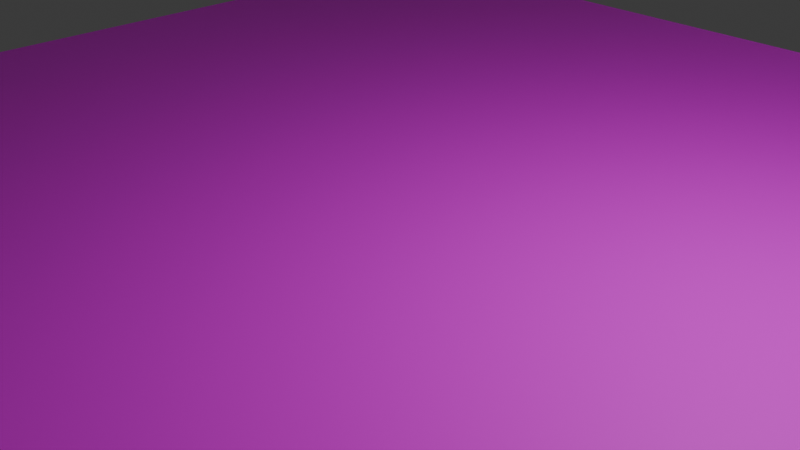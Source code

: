 # Source: Map.blend  (saved by Blender 4.2.66; exported with 4.5.12 LTS)
import bpy
from mathutils import Matrix  # noqa: F401  (used for matrix-valued properties, if any)

bpy.ops.wm.read_factory_settings(use_empty=True)
scene = bpy.context.scene
scene.name = 'Scene'

# ---- collections
col_collection = bpy.data.collections.new('Collection'); scene.collection.children.link(col_collection)

# ---- images (referenced by path relative to the original .blend; pixels are not part of the script)
import os
ASSET_DIR = os.environ.get("B2B_ASSET_DIR", "")  # directory of the original .blend (textures are referenced by path, not embedded)
HERE = os.path.dirname(os.path.abspath(__file__))  # packed textures are extracted next to this script under _unpacked/

def load_image(name, relpath, width, height, colorspace="sRGB"):
    """Load a texture the original file referenced (path relative to the .blend, or extracted next to this script)."""
    p = next((c for c in (os.path.join(HERE, relpath), os.path.join(ASSET_DIR, relpath)) if relpath and os.path.exists(c)), "")
    if p:
        img = bpy.data.images.load(p, check_existing=True)
        img.name = name
    else:  # same state as the original file: an image datablock whose file is absent (Cycles renders it pink)
        img = bpy.data.images.new(name, width, height)
        img.source = "FILE"
        img.filepath = "//" + (relpath or name)
    img.colorspace_settings.name = colorspace
    return img
img_pixil_frame_0_png = load_image('pixil-frame-0.png', 'pixil-frame-0.png', 1024, 1024, 'sRGB')

# ---- materials (node trees are filled in below, after node groups)
mat_fence = bpy.data.materials.new('Fence')

# ---- material node trees
mat_fence.use_nodes = True; mat_fence.node_tree.nodes.clear()
_N = mat_fence.node_tree.nodes; _L = mat_fence.node_tree.links
n0 = _N.new('ShaderNodeBsdfPrincipled'); n0.name = 'Principled BSDF'; n0.location = (10, 300)
n1 = _N.new('ShaderNodeOutputMaterial'); n1.name = 'Material Output'; n1.location = (300, 300)
n2 = _N.new('ShaderNodeTexImage'); n2.name = 'Image Texture'; n2.location = (-330, 291)
n2.image = img_pixil_frame_0_png
_L.new(n0.outputs[0], n1.inputs[0])
_L.new(n2.outputs[0], n0.inputs[0])
n1.is_active_output = True

# ---- world
world_world = bpy.data.worlds.new('World'); scene.world = world_world
world_world.use_nodes = True; world_world.node_tree.nodes.clear()
_N = world_world.node_tree.nodes; _L = world_world.node_tree.links
n0 = _N.new('ShaderNodeOutputWorld'); n0.name = 'World Output'; n0.location = (300, 300)
n1 = _N.new('ShaderNodeBackground'); n1.name = 'Background'; n1.location = (10, 300)
n1.inputs[0].default_value = (0.05088, 0.05088, 0.05088, 1.0)
_L.new(n1.outputs[0], n0.inputs[0])
n0.is_active_output = True
world_world.color = (0.05088, 0.05088, 0.05088)
world_world.sun_shadow_jitter_overblur = 0.0

# ---- cameras
cam_camera = bpy.data.cameras.new('Camera')
cam_camera.clip_end = 100.0
cam_camera.ortho_scale = 7.314

# ---- lights
light_light = bpy.data.lights.new('Light', 'POINT')
light_light.energy = 1000.0
light_light.shadow_soft_size = 0.1

# ---- meshes
me_plane = bpy.data.meshes.new('Plane')
me_plane.from_pydata([(-1.0, -1.0, 0.0), (1.0, -1.0, 0.0), (-1.0, 1.0, 0.0), (1.0, 1.0, 0.0), (-1.0, 0.75, 0.0), (-1.0, 0.5, 0.0), (-1.0, 0.25, 0.0), (-1.0, 0.0, 0.0), (-1.0, -0.25, 0.0), (-1.0, -0.5, 0.0), (-1.0, -0.75, 0.0), (-0.75, -1.0, 0.0), (-0.5, -1.0, 0.0), (-0.25, -1.0, 0.0), (0.0, -1.0, 0.0), (0.25, -1.0, 0.0), (0.5, -1.0, 0.0), (0.75, -1.0, 0.0), (1.0, -0.75, 0.0), (1.0, -0.5, 0.0), (1.0, -0.25, 0.0), (1.0, 0.0, 0.0), (1.0, 0.25, 0.0), (1.0, 0.5, 0.0), (1.0, 0.75, 0.0), (0.75, 1.0, 0.0), (0.5, 1.0, 0.0), (0.25, 1.0, 0.0), (0.0, 1.0, 0.0), (-0.25, 1.0, 0.0), (-0.5, 1.0, 0.0), (-0.75, 1.0, 0.0), (-0.75, -0.75, 0.0), (-0.75, -0.5, 0.0), (-0.75, -0.25, 0.0), (-0.75, 0.0, 0.0), (-0.75, 0.25, 0.0), (-0.75, 0.5, 0.0), (-0.75, 0.75, 0.0), (-0.5, -0.75, 0.0), (-0.5, -0.5, 0.0), (-0.5, -0.25, 0.0), (-0.5, 0.0, 0.0), (-0.5, 0.25, 0.0), (-0.5, 0.5, 0.0), (-0.5, 0.75, 0.0), (-0.25, -0.75, 0.0), (-0.25, -0.5, 0.0), (-0.25, -0.25, 0.0), (-0.25, 0.0, 0.0), (-0.25, 0.25, 0.0), (-0.25, 0.5, 0.0), (-0.25, 0.75, 0.0), (0.0, -0.75, 0.0), (0.0, -0.5, 0.0), (0.0, -0.25, 0.0), (0.0, 0.0, 0.0), (0.0, 0.25, 0.0), (0.0, 0.5, 0.0), (0.0, 0.75, 0.0), (0.25, -0.75, 0.0), (0.25, -0.5, 0.0), (0.25, -0.25, 0.0), (0.25, 0.0, 0.0), (0.25, 0.25, 0.0), (0.25, 0.5, 0.0), (0.25, 0.75, 0.0), (0.5, -0.75, 0.0), (0.5, -0.5, 0.0), (0.5, -0.25, 0.0), (0.5, 0.0, 0.0), (0.5, 0.25, 0.0), (0.5, 0.5, 0.0), (0.5, 0.75, 0.0), (0.75, -0.75, 0.0), (0.75, -0.5, 0.0), (0.75, -0.25, 0.0), (0.75, 0.0, 0.0), (0.75, 0.25, 0.0), (0.75, 0.5, 0.0), (0.75, 0.75, 0.0)], [], [(80, 24, 3, 25), (4, 38, 31, 2), (38, 45, 30, 31), (45, 52, 29, 30), (52, 59, 28, 29), (59, 66, 27, 28), (66, 73, 26, 27), (73, 80, 25, 26), (0, 11, 32, 10), (10, 32, 33, 9), (9, 33, 34, 8), (8, 34, 35, 7), (7, 35, 36, 6), (6, 36, 37, 5), (5, 37, 38, 4), (11, 12, 39, 32), (32, 39, 40, 33), (33, 40, 41, 34), (34, 41, 42, 35), (35, 42, 43, 36), (36, 43, 44, 37), (37, 44, 45, 38), (12, 13, 46, 39), (39, 46, 47, 40), (40, 47, 48, 41), (41, 48, 49, 42), (42, 49, 50, 43), (43, 50, 51, 44), (44, 51, 52, 45), (13, 14, 53, 46), (46, 53, 54, 47), (47, 54, 55, 48), (48, 55, 56, 49), (49, 56, 57, 50), (50, 57, 58, 51), (51, 58, 59, 52), (14, 15, 60, 53), (53, 60, 61, 54), (54, 61, 62, 55), (55, 62, 63, 56), (56, 63, 64, 57), (57, 64, 65, 58), (58, 65, 66, 59), (15, 16, 67, 60), (60, 67, 68, 61), (61, 68, 69, 62), (62, 69, 70, 63), (63, 70, 71, 64), (64, 71, 72, 65), (65, 72, 73, 66), (16, 17, 74, 67), (67, 74, 75, 68), (68, 75, 76, 69), (69, 76, 77, 70), (70, 77, 78, 71), (71, 78, 79, 72), (72, 79, 80, 73), (17, 1, 18, 74), (74, 18, 19, 75), (75, 19, 20, 76), (76, 20, 21, 77), (77, 21, 22, 78), (78, 22, 23, 79), (79, 23, 24, 80)])
_uv = me_plane.uv_layers.new(name='UVMap')
_uv.uv.foreach_set('vector', [0.8749, 0.1251, 0.8749, 9.997e-05, 0.9999, 9.995e-05, 0.9999, 0.1251, 0.8749, 0.9999, 0.8749, 0.8749, 0.9999, 0.8749, 0.9999, 0.9999, 0.8749, 0.8749, 0.8749, 0.7499, 0.9999, 0.7499, 0.9999, 0.8749, 0.8749, 0.7499, 0.8749, 0.625, 0.9999, 0.625, 0.9999, 0.7499, 0.8749, 0.625, 0.8749, 0.5, 0.9999, 0.5, 0.9999, 0.625, 0.8749, 0.5, 0.8749, 0.375, 0.9999, 0.375, 0.9999, 0.5, 0.8749, 0.375, 0.8749, 0.25, 0.9999, 0.25, 0.9999, 0.375, 0.8749, 0.25, 0.8749, 0.1251, 0.9999, 0.1251, 0.9999, 0.25, 0.0001001, 0.9999, 0.0001, 0.8749, 0.1251, 0.8749, 0.1251, 0.9999, 0.1251, 0.9999, 0.1251, 0.8749, 0.2501, 0.8749, 0.2501, 0.9999, 0.2501, 0.9999, 0.2501, 0.8749, 0.375, 0.8749, 0.375, 0.9999, 0.375, 0.9999, 0.375, 0.8749, 0.5, 0.8749, 0.5, 0.9999, 0.5, 0.9999, 0.5, 0.8749, 0.625, 0.8749, 0.625, 0.9999, 0.625, 0.9999, 0.625, 0.8749, 0.75, 0.8749, 0.75, 0.9999, 0.75, 0.9999, 0.75, 0.8749, 0.8749, 0.8749, 0.8749, 0.9999, 0.0001, 0.8749, 0.0001, 0.75, 0.1251, 0.75, 0.1251, 0.8749, 0.1251, 0.8749, 0.1251, 0.75, 0.2501, 0.75, 0.2501, 0.8749, 0.2501, 0.8749, 0.2501, 0.75, 0.375, 0.7499, 0.375, 0.8749, 0.375, 0.8749, 0.375, 0.7499, 0.5, 0.7499, 0.5, 0.8749, 0.5, 0.8749, 0.5, 0.7499, 0.625, 0.7499, 0.625, 0.8749, 0.625, 0.8749, 0.625, 0.7499, 0.75, 0.7499, 0.75, 0.8749, 0.75, 0.8749, 0.75, 0.7499, 0.8749, 0.7499, 0.8749, 0.8749, 0.0001, 0.75, 0.0001, 0.625, 0.1251, 0.625, 0.1251, 0.75, 0.1251, 0.75, 0.1251, 0.625, 0.2501, 0.625, 0.2501, 0.75, 0.2501, 0.75, 0.2501, 0.625, 0.375, 0.625, 0.375, 0.7499, 0.375, 0.7499, 0.375, 0.625, 0.5, 0.625, 0.5, 0.7499, 0.5, 0.7499, 0.5, 0.625, 0.625, 0.625, 0.625, 0.7499, 0.625, 0.7499, 0.625, 0.625, 0.75, 0.625, 0.75, 0.7499, 0.75, 0.7499, 0.75, 0.625, 0.8749, 0.625, 0.8749, 0.7499, 0.0001, 0.625, 0.0001, 0.5, 0.1251, 0.5, 0.1251, 0.625, 0.1251, 0.625, 0.1251, 0.5, 0.2501, 0.5, 0.2501, 0.625, 0.2501, 0.625, 0.2501, 0.5, 0.375, 0.5, 0.375, 0.625, 0.375, 0.625, 0.375, 0.5, 0.5, 0.5, 0.5, 0.625, 0.5, 0.625, 0.5, 0.5, 0.625, 0.5, 0.625, 0.625, 0.625, 0.625, 0.625, 0.5, 0.75, 0.5, 0.75, 0.625, 0.75, 0.625, 0.75, 0.5, 0.8749, 0.5, 0.8749, 0.625, 0.0001, 0.5, 0.0001, 0.375, 0.1251, 0.375, 0.1251, 0.5, 0.1251, 0.5, 0.1251, 0.375, 0.2501, 0.375, 0.2501, 0.5, 0.2501, 0.5, 0.2501, 0.375, 0.375, 0.375, 0.375, 0.5, 0.375, 0.5, 0.375, 0.375, 0.5, 0.375, 0.5, 0.5, 0.5, 0.5, 0.5, 0.375, 0.625, 0.375, 0.625, 0.5, 0.625, 0.5, 0.625, 0.375, 0.75, 0.375, 0.75, 0.5, 0.75, 0.5, 0.75, 0.375, 0.8749, 0.375, 0.8749, 0.5, 0.0001, 0.375, 0.0001, 0.2501, 0.1251, 0.2501, 0.1251, 0.375, 0.1251, 0.375, 0.1251, 0.2501, 0.2501, 0.25, 0.2501, 0.375, 0.2501, 0.375, 0.2501, 0.25, 0.375, 0.25, 0.375, 0.375, 0.375, 0.375, 0.375, 0.25, 0.5, 0.25, 0.5, 0.375, 0.5, 0.375, 0.5, 0.25, 0.625, 0.25, 0.625, 0.375, 0.625, 0.375, 0.625, 0.25, 0.75, 0.25, 0.75, 0.375, 0.75, 0.375, 0.75, 0.25, 0.8749, 0.25, 0.8749, 0.375, 0.0001, 0.2501, 0.0001, 0.1251, 0.1251, 0.1251, 0.1251, 0.2501, 0.1251, 0.2501, 0.1251, 0.1251, 0.2501, 0.1251, 0.2501, 0.25, 0.2501, 0.25, 0.2501, 0.1251, 0.375, 0.1251, 0.375, 0.25, 0.375, 0.25, 0.375, 0.1251, 0.5, 0.1251, 0.5, 0.25, 0.5, 0.25, 0.5, 0.1251, 0.625, 0.1251, 0.625, 0.25, 0.625, 0.25, 0.625, 0.1251, 0.75, 0.1251, 0.75, 0.25, 0.75, 0.25, 0.75, 0.1251, 0.8749, 0.1251, 0.8749, 0.25, 0.0001, 0.1251, 0.0001, 9.994e-05, 0.1251, 9.993e-05, 0.1251, 0.1251, 0.1251, 0.1251, 0.1251, 9.993e-05, 0.2501, 9.993e-05, 0.2501, 0.1251, 0.2501, 0.1251, 0.2501, 9.993e-05, 0.375, 9.998e-05, 0.375, 0.1251, 0.375, 0.1251, 0.375, 9.998e-05, 0.5, 9.997e-05, 0.5, 0.1251, 0.5, 0.1251, 0.5, 9.997e-05, 0.625, 9.997e-05, 0.625, 0.1251, 0.625, 0.1251, 0.625, 9.997e-05, 0.75, 9.996e-05, 0.75, 0.1251, 0.75, 0.1251, 0.75, 9.996e-05, 0.8749, 9.997e-05, 0.8749, 0.1251])
me_plane.materials.append(mat_fence)
me_plane.update()
me_plane_001 = bpy.data.meshes.new('Plane.001')
me_plane_001.from_pydata([(-1.0, -1.0, 0.0), (1.0, -1.0, 0.0), (-1.0, 1.0, 0.0), (1.0, 1.0, 0.0)], [], [(0, 1, 3, 2)])
_uv = me_plane_001.uv_layers.new(name='UVMap')
_uv.uv.foreach_set('vector', [0.0, 0.0, 1.0, 0.0, 1.0, 1.0, 0.0, 1.0])
me_plane_001.update()
me_plane_002 = bpy.data.meshes.new('Plane.002')
me_plane_002.from_pydata([(-1.0, -1.0, 0.0), (1.0, -1.0, 0.0), (-1.0, 1.0, 0.0), (1.0, 1.0, 0.0)], [], [(0, 1, 3, 2)])
_uv = me_plane_002.uv_layers.new(name='UVMap')
_uv.uv.foreach_set('vector', [0.0, 0.0, 1.0, 0.0, 1.0, 1.0, 0.0, 1.0])
me_plane_002.materials.append(mat_fence)
me_plane_002.update()
me_plane_003 = bpy.data.meshes.new('Plane.003')
me_plane_003.from_pydata([(-1.0, -1.0, 0.0), (1.0, -1.0, 0.0), (-1.0, 1.0, 0.0), (1.0, 1.0, 0.0)], [], [(0, 1, 3, 2)])
_uv = me_plane_003.uv_layers.new(name='UVMap')
_uv.uv.foreach_set('vector', [0.0, 0.0, 1.0, 0.0, 1.0, 1.0, 0.0, 1.0])
me_plane_003.update()
me_plane_004 = bpy.data.meshes.new('Plane.004')
me_plane_004.from_pydata([(-1.0, -1.0, 0.0), (1.0, -1.0, 0.0), (-1.0, 1.0, 0.0), (1.0, 1.0, 0.0)], [], [(0, 1, 3, 2)])
_uv = me_plane_004.uv_layers.new(name='UVMap')
_uv.uv.foreach_set('vector', [0.0, 0.0, 1.0, 0.0, 1.0, 1.0, 0.0, 1.0])
me_plane_004.update()

# ---- objects
ob_light = bpy.data.objects.new('Light', light_light)
ob_camera = bpy.data.objects.new('Camera', cam_camera)
ob_plane = bpy.data.objects.new('Plane', me_plane)
ob_plane_001 = bpy.data.objects.new('Plane.001', me_plane_001)
ob_plane_002 = bpy.data.objects.new('Plane.002', me_plane_002)
ob_plane_003 = bpy.data.objects.new('Plane.003', me_plane_003)
ob_plane_004 = bpy.data.objects.new('Plane.004', me_plane_004)
ob_empty = bpy.data.objects.new('Empty', img_pixil_frame_0_png)

# ---- transforms, parenting, visibility, modifiers, constraints
ob_light.location = (4.076, 1.005, 5.904)
ob_light.rotation_euler = (0.6503, 0.05522, 1.866)
ob_light.lock_rotations_4d = False
ob_light.empty_display_type = 'ARROWS'
ob_light.color = (0.0, 0.0, 0.0, 0.0)
ob_light.lineart.crease_threshold = 0.0
ob_camera.location = (7.359, -6.926, 4.958)
ob_camera.rotation_euler = (1.109, 0.0, 0.8149)
ob_camera.lock_rotations_4d = False
ob_camera.empty_display_type = 'ARROWS'
ob_camera.color = (0.0, 0.0, 0.0, 0.0)
ob_camera.display_type = 'WIRE'
ob_camera.lineart.crease_threshold = 0.0
ob_plane.location = (0.0, 0.0, 0.0)
ob_plane.scale = (8.0, 8.0, 1.0)
ob_plane_001.location = (0.0, 9.0, 3.0)
ob_plane_001.scale = (10.0, 1.0, 1.0)
ob_plane_002.location = (9.0, 0.0, 3.0)
ob_plane_002.scale = (1.0, 8.0, 1.0)
ob_plane_003.location = (0.0, -9.0, 3.0)
ob_plane_003.scale = (10.0, 1.0, 1.0)
ob_plane_004.location = (-9.0, 0.0, 3.0)
ob_plane_004.scale = (1.0, 8.0, 1.0)
ob_empty.location = (-13.89, -1.499, 0.0)
ob_empty.empty_display_type = 'IMAGE'
ob_empty.empty_display_size = 5.0
ob_empty.empty_image_depth = 'BACK'
ob_empty.show_empty_image_perspective = False
ob_empty.empty_image_side = 'FRONT'

# ---- collection membership
col_collection.objects.link(ob_light)
col_collection.objects.link(ob_camera)
col_collection.objects.link(ob_plane)
col_collection.objects.link(ob_plane_001)
col_collection.objects.link(ob_plane_002)
col_collection.objects.link(ob_plane_003)
col_collection.objects.link(ob_plane_004)
col_collection.objects.link(ob_empty)

# ---- scene / render settings (as saved in the file)
scene.camera = ob_camera
scene.frame_start = 1; scene.frame_end = 250; scene.frame_set(1)
scene.render.engine = 'BLENDER_EEVEE_NEXT'
bpy.context.view_layer.update()

